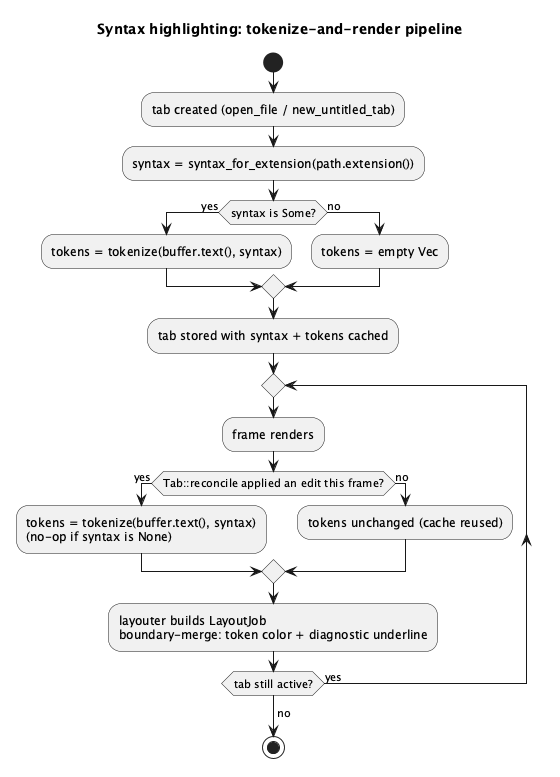

The diagram above was rendered by PlantUML. Its source (embedded in the PNG):
@startuml syntax-highlighting-pipeline
title Syntax highlighting: tokenize-and-render pipeline

start
:tab created (open_file / new_untitled_tab);
:syntax = syntax_for_extension(path.extension());
if (syntax is Some?) then (yes)
  :tokens = tokenize(buffer.text(), syntax);
else (no)
  :tokens = empty Vec;
endif
:tab stored with syntax + tokens cached;

repeat
  :frame renders;
  if (Tab::reconcile applied an edit this frame?) then (yes)
    :tokens = tokenize(buffer.text(), syntax)\n(no-op if syntax is None);
  else (no)
    :tokens unchanged (cache reused);
  endif
  :layouter builds LayoutJob\nboundary-merge: token color + diagnostic underline;
repeat while (tab still active?) is (yes)
->no;
stop

@enduml